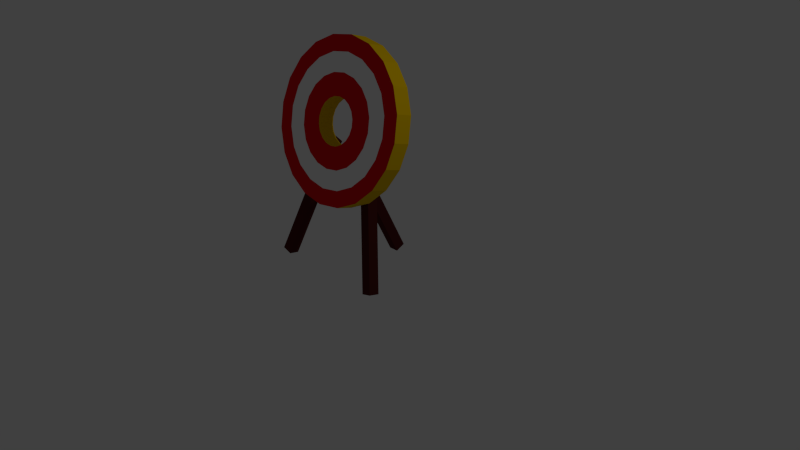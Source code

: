 # Source: bow_target.blend  (saved by Blender 2.72.0; exported with 4.5.12 LTS)
import bpy
from mathutils import Matrix  # noqa: F401  (used for matrix-valued properties, if any)

bpy.ops.wm.read_factory_settings(use_empty=True)
scene = bpy.context.scene
scene.name = 'Scene'

# ---- collections
col_collection_1 = bpy.data.collections.new('Collection 1'); scene.collection.children.link(col_collection_1)

# ---- materials (node trees are filled in below, after node groups)
mat_wood = bpy.data.materials.new('wood')
mat_wood.alpha_threshold = 0.0
mat_wood.use_transparent_shadow = False
mat_wood.diffuse_color = (0.07658, 0.01233, 0.011, 1.0)
mat_wood.roughness = 0.5
mat_ring_red = bpy.data.materials.new('ring_red')
mat_ring_red.alpha_threshold = 0.0
mat_ring_red.use_transparent_shadow = False
mat_ring_red.diffuse_color = (0.8, 0.007689, 0.01312, 1.0)
mat_ring_red.roughness = 0.5
mat_ring_white = bpy.data.materials.new('ring_white')
mat_ring_white.alpha_threshold = 0.0
mat_ring_white.use_transparent_shadow = False
mat_ring_white.diffuse_color = (1.0, 1.0, 1.0, 1.0)
mat_ring_white.roughness = 0.5
mat_back_target = bpy.data.materials.new('back_target')
mat_back_target.alpha_threshold = 0.0
mat_back_target.use_transparent_shadow = False
mat_back_target.diffuse_color = (0.8, 0.5077, 0.0, 1.0)
mat_back_target.roughness = 0.5

# ---- material node trees

# ---- world
world_world = bpy.data.worlds.new('World'); scene.world = world_world
world_world.color = (0.05088, 0.05088, 0.05088)
world_world.use_sun_shadow = False
world_world.sun_shadow_jitter_overblur = 0.0
world_world.cycles.sampling_method = 'MANUAL'
world_world.cycles.sample_map_resolution = 256

# ---- cameras
cam_camera = bpy.data.cameras.new('Camera')
cam_camera.clip_end = 100.0
cam_camera.lens = 35.0
cam_camera.sensor_width = 32.0
cam_camera.sensor_height = 18.0
cam_camera.ortho_scale = 7.314
cam_camera.dof.focus_distance = 0.0
cam_camera.dof.aperture_fstop = 128.0

# ---- lights
light_lamp = bpy.data.lights.new('Lamp', 'POINT')
light_lamp.transmission_factor = 0.0
light_lamp.cutoff_distance = 30.0
light_lamp.energy = 100.0
light_lamp.shadow_buffer_clip_start = 1.001
light_lamp.shadow_soft_size = 0.1
light_lamp.shadow_maximum_resolution = 0.006
light_lamp.use_absolute_resolution = True
light_lamp.cycles.use_multiple_importance_sampling = False

# ---- meshes
me_circle_001 = bpy.data.meshes.new('Circle.001')
me_circle_001.from_pydata([(6.224e-08, -0.08886, 2.64), (-0.2483, -0.1002, 2.603), (-0.4723, -0.1333, 2.494), (-0.6501, -0.1848, 2.323), (-0.7642, -0.2496, 2.109), (-0.8035, -0.3215, 1.871), (-0.7642, -0.3934, 1.634), (-0.6501, -0.4583, 1.419), (-0.4723, -0.5097, 1.249), (-0.2483, -0.5428, 1.14), (2.503e-07, -0.5542, 1.102), (0.2483, -0.5428, 1.14), (0.4723, -0.5097, 1.249), (0.6501, -0.4583, 1.419), (0.7642, -0.3934, 1.634), (0.8035, -0.3215, 1.871), (0.7642, -0.2496, 2.109), (0.6501, -0.1848, 2.323), (0.4723, -0.1333, 2.494), (0.2483, -0.1002, 2.603), (-0.309, -0.04615, 2.782), (0.0, -0.03198, 2.828), (-0.5878, -0.08728, 2.646), (-0.809, -0.1513, 2.434), (-0.9511, -0.232, 2.167), (-1.0, -0.3215, 1.871), (-0.9511, -0.411, 1.576), (-0.809, -0.4917, 1.309), (-0.5878, -0.5557, 1.097), (-0.309, -0.5969, 0.961), (3.258e-07, -0.611, 0.9142), (0.309, -0.5969, 0.961), (0.5878, -0.5557, 1.097), (0.809, -0.4917, 1.309), (0.9511, -0.411, 1.576), (1.0, -0.3215, 1.871), (0.9511, -0.232, 2.167), (0.809, -0.1513, 2.434), (0.5878, -0.08728, 2.646), (0.309, -0.04615, 2.782), (-0.1752, -0.1654, 2.387), (1.337e-07, -0.1574, 2.414), (-0.3332, -0.1887, 2.31), (-0.4586, -0.2251, 2.19), (-0.5391, -0.2708, 2.039), (-0.5668, -0.3215, 1.871), (-0.5391, -0.3722, 1.704), (-0.4586, -0.418, 1.552), (-0.3332, -0.4543, 1.432), (-0.1752, -0.4776, 1.355), (1.681e-07, -0.4856, 1.329), (0.1752, -0.4776, 1.355), (0.3332, -0.4543, 1.432), (0.4586, -0.418, 1.552), (0.5391, -0.3722, 1.704), (0.5668, -0.3215, 1.871), (0.5391, -0.2708, 2.039), (0.4586, -0.2251, 2.19), (0.3332, -0.1887, 2.31), (0.1752, -0.1654, 2.387), (-0.08968, -0.2416, 2.136), (2.109e-07, -0.2375, 2.149), (-0.1706, -0.2535, 2.096), (-0.2348, -0.2721, 2.035), (-0.276, -0.2955, 1.957), (-0.2902, -0.3215, 1.871), (-0.276, -0.3475, 1.785), (-0.2348, -0.3709, 1.708), (-0.1706, -0.3895, 1.647), (-0.08968, -0.4014, 1.607), (7.839e-08, -0.4055, 1.594), (0.08968, -0.4014, 1.607), (0.1706, -0.3895, 1.647), (0.2348, -0.3709, 1.708), (0.276, -0.3475, 1.785), (0.2902, -0.3215, 1.871), (0.276, -0.2955, 1.957), (0.2348, -0.2721, 2.035), (0.1706, -0.2535, 2.096), (0.08968, -0.2416, 2.136), (6.224e-08, -0.2973, 2.704), (-0.2483, -0.3087, 2.666), (-0.4723, -0.3418, 2.557), (-0.6501, -0.3932, 2.386), (-0.7642, -0.4581, 2.172), (-0.8035, -0.53, 1.934), (-0.7642, -0.6019, 1.697), (-0.6501, -0.6667, 1.482), (-0.4723, -0.7182, 1.312), (-0.2483, -0.7512, 1.203), (2.503e-07, -0.7626, 1.165), (0.2483, -0.7512, 1.203), (0.4723, -0.7182, 1.312), (0.6501, -0.6667, 1.482), (0.7642, -0.6019, 1.697), (0.8035, -0.53, 1.934), (0.7642, -0.4581, 2.172), (0.6501, -0.3932, 2.386), (0.4723, -0.3418, 2.557), (0.2483, -0.3087, 2.666), (-0.309, -0.2546, 2.845), (0.0, -0.2405, 2.892), (-0.5878, -0.2957, 2.709), (-0.809, -0.3598, 2.497), (-0.9511, -0.4405, 2.23), (-1.0, -0.53, 1.934), (-0.9511, -0.6194, 1.639), (-0.809, -0.7002, 1.372), (-0.5878, -0.7642, 1.16), (-0.309, -0.8053, 1.024), (3.258e-07, -0.8195, 0.9772), (0.309, -0.8053, 1.024), (0.5878, -0.7642, 1.16), (0.809, -0.7002, 1.372), (0.9511, -0.6194, 1.639), (1.0, -0.53, 1.934), (0.9511, -0.4405, 2.23), (0.809, -0.3598, 2.497), (0.5878, -0.2957, 2.709), (0.309, -0.2546, 2.845), (-0.1752, -0.3739, 2.45), (1.337e-07, -0.3659, 2.477), (-0.3332, -0.3972, 2.373), (-0.4586, -0.4335, 2.253), (-0.5391, -0.4793, 2.102), (-0.5668, -0.53, 1.934), (-0.5391, -0.5807, 1.767), (-0.4586, -0.6264, 1.615), (-0.3332, -0.6627, 1.495), (-0.1752, -0.6861, 1.418), (1.681e-07, -0.6941, 1.392), (0.1752, -0.6861, 1.418), (0.3332, -0.6627, 1.495), (0.4586, -0.6264, 1.615), (0.5391, -0.5807, 1.767), (0.5668, -0.53, 1.934), (0.5391, -0.4793, 2.102), (0.4586, -0.4335, 2.253), (0.3332, -0.3972, 2.373), (0.1752, -0.3739, 2.45), (-0.08968, -0.4501, 2.199), (2.109e-07, -0.446, 2.212), (-0.1706, -0.462, 2.159), (-0.2348, -0.4806, 2.098), (-0.276, -0.504, 2.02), (-0.2902, -0.53, 1.934), (-0.276, -0.5559, 1.849), (-0.2348, -0.5794, 1.771), (-0.1706, -0.598, 1.71), (-0.08968, -0.6099, 1.67), (7.839e-08, -0.614, 1.657), (0.08968, -0.6099, 1.67), (0.1706, -0.598, 1.71), (0.2348, -0.5794, 1.771), (0.276, -0.5559, 1.849), (0.2902, -0.53, 1.934), (0.276, -0.504, 2.02), (0.2348, -0.4806, 2.098), (0.1706, -0.462, 2.159), (0.08968, -0.4501, 2.199), (0.7045, -0.8046, 0.03839), (0.7133, -0.6748, 0.007216), (0.8421, -0.6748, 0.04331), (0.8334, -0.8046, 0.07449), (0.2653, -0.3986, 1.606), (0.274, -0.2688, 1.575), (0.4029, -0.2688, 1.611), (0.3941, -0.3986, 1.642), (-0.8276, -0.8046, 0.08565), (-0.8375, -0.6748, 0.05483), (-0.7101, -0.6748, 0.01386), (-0.7002, -0.8046, 0.04468), (-0.3291, -0.3986, 1.635), (-0.339, -0.2688, 1.605), (-0.2117, -0.2688, 1.564), (-0.2018, -0.3986, 1.595), (-0.0134, 0.3002, -0.02035), (-0.01241, 0.4214, 0.03625), (0.1213, 0.4189, 0.03943), (0.1203, 0.2976, -0.01717), (-0.06314, -0.409, 1.499), (-0.06215, -0.2877, 1.556), (0.07159, -0.2903, 1.559), (0.0706, -0.4115, 1.503)], [], [(81, 80, 101, 100), (1, 20, 21, 0), (2, 22, 20, 1), (3, 23, 22, 2), (4, 24, 23, 3), (5, 25, 24, 4), (6, 26, 25, 5), (7, 27, 26, 6), (8, 28, 27, 7), (9, 29, 28, 8), (10, 30, 29, 9), (11, 31, 30, 10), (12, 32, 31, 11), (13, 33, 32, 12), (14, 34, 33, 13), (15, 35, 34, 14), (16, 36, 35, 15), (17, 37, 36, 16), (18, 38, 37, 17), (19, 39, 38, 18), (0, 21, 39, 19), (40, 1, 0, 41), (42, 2, 1, 40), (43, 3, 2, 42), (44, 4, 3, 43), (45, 5, 4, 44), (46, 6, 5, 45), (47, 7, 6, 46), (48, 8, 7, 47), (49, 9, 8, 48), (50, 10, 9, 49), (51, 11, 10, 50), (52, 12, 11, 51), (53, 13, 12, 52), (54, 14, 13, 53), (55, 15, 14, 54), (56, 16, 15, 55), (57, 17, 16, 56), (58, 18, 17, 57), (59, 19, 18, 58), (41, 0, 19, 59), (60, 40, 41, 61), (62, 42, 40, 60), (63, 43, 42, 62), (64, 44, 43, 63), (65, 45, 44, 64), (66, 46, 45, 65), (67, 47, 46, 66), (68, 48, 47, 67), (69, 49, 48, 68), (70, 50, 49, 69), (71, 51, 50, 70), (72, 52, 51, 71), (73, 53, 52, 72), (74, 54, 53, 73), (75, 55, 54, 74), (76, 56, 55, 75), (77, 57, 56, 76), (78, 58, 57, 77), (79, 59, 58, 78), (61, 41, 59, 79), (82, 81, 100, 102), (83, 82, 102, 103), (84, 83, 103, 104), (85, 84, 104, 105), (86, 85, 105, 106), (87, 86, 106, 107), (88, 87, 107, 108), (89, 88, 108, 109), (90, 89, 109, 110), (91, 90, 110, 111), (92, 91, 111, 112), (93, 92, 112, 113), (94, 93, 113, 114), (95, 94, 114, 115), (96, 95, 115, 116), (97, 96, 116, 117), (98, 97, 117, 118), (99, 98, 118, 119), (80, 99, 119, 101), (120, 121, 80, 81), (122, 120, 81, 82), (123, 122, 82, 83), (124, 123, 83, 84), (125, 124, 84, 85), (126, 125, 85, 86), (127, 126, 86, 87), (128, 127, 87, 88), (129, 128, 88, 89), (130, 129, 89, 90), (131, 130, 90, 91), (132, 131, 91, 92), (133, 132, 92, 93), (134, 133, 93, 94), (135, 134, 94, 95), (136, 135, 95, 96), (137, 136, 96, 97), (138, 137, 97, 98), (139, 138, 98, 99), (121, 139, 99, 80), (140, 141, 121, 120), (142, 140, 120, 122), (143, 142, 122, 123), (144, 143, 123, 124), (145, 144, 124, 125), (146, 145, 125, 126), (147, 146, 126, 127), (148, 147, 127, 128), (149, 148, 128, 129), (150, 149, 129, 130), (151, 150, 130, 131), (152, 151, 131, 132), (153, 152, 132, 133), (154, 153, 133, 134), (155, 154, 134, 135), (156, 155, 135, 136), (157, 156, 136, 137), (158, 157, 137, 138), (159, 158, 138, 139), (141, 159, 139, 121), (23, 24, 104, 103), (69, 68, 148, 149), (76, 75, 155, 156), (30, 31, 111, 110), (66, 65, 145, 146), (21, 20, 100, 101), (37, 38, 118, 117), (27, 28, 108, 107), (73, 72, 152, 153), (61, 79, 159, 141), (34, 35, 115, 114), (63, 62, 142, 143), (70, 69, 149, 150), (24, 25, 105, 104), (77, 76, 156, 157), (31, 32, 112, 111), (20, 22, 102, 100), (38, 39, 119, 118), (67, 66, 146, 147), (28, 29, 109, 108), (74, 73, 153, 154), (35, 36, 116, 115), (64, 63, 143, 144), (25, 26, 106, 105), (71, 70, 150, 151), (78, 77, 157, 158), (32, 33, 113, 112), (60, 61, 141, 140), (39, 21, 101, 119), (68, 67, 147, 148), (22, 23, 103, 102), (75, 74, 154, 155), (29, 30, 110, 109), (36, 37, 117, 116), (65, 64, 144, 145), (72, 71, 151, 152), (26, 27, 107, 106), (79, 78, 158, 159), (33, 34, 114, 113), (62, 60, 140, 142), (164, 165, 161, 160), (165, 166, 162, 161), (166, 167, 163, 162), (167, 164, 160, 163), (160, 161, 162, 163), (167, 166, 165, 164), (172, 173, 169, 168), (173, 174, 170, 169), (174, 175, 171, 170), (175, 172, 168, 171), (168, 169, 170, 171), (175, 174, 173, 172), (180, 181, 177, 176), (181, 182, 178, 177), (182, 183, 179, 178), (183, 180, 176, 179), (176, 177, 178, 179), (183, 182, 181, 180)])
me_circle_001.polygons.foreach_set('material_index', [1, 3, 3, 3, 3, 3, 3, 3, 3, 3, 3, 3, 3, 3, 3, 3, 3, 3, 3, 3, 3, 3, 3, 3, 3, 3, 3, 3, 3, 3, 3, 3, 3, 3, 3, 3, 3, 3, 3, 3, 3, 3, 3, 3, 3, 3, 3, 3, 3, 3, 3, 3, 3, 3, 3, 3, 3, 3, 3, 3, 3, 1, 1, 1, 1, 1, 1, 1, 1, 1, 1, 1, 1, 1, 1, 1, 1, 1, 1, 1, 2, 2, 2, 2, 2, 2, 2, 2, 2, 2, 2, 2, 2, 2, 2, 2, 2, 2, 2, 2, 1, 1, 1, 1, 1, 1, 1, 1, 1, 1, 1, 1, 1, 1, 1, 1, 1, 1, 1, 1, 3, 3, 3, 3, 3, 3, 3, 3, 3, 3, 3, 3, 3, 3, 3, 3, 3, 3, 3, 3, 3, 3, 3, 3, 3, 3, 3, 3, 3, 3, 3, 3, 3, 3, 3, 3, 3, 3, 3, 3, 0, 0, 0, 0, 0, 0, 0, 0, 0, 0, 0, 0, 0, 0, 0, 0, 0, 0])
me_circle_001.materials.append(mat_wood)
me_circle_001.materials.append(mat_ring_red)
me_circle_001.materials.append(mat_ring_white)
me_circle_001.materials.append(mat_back_target)
me_circle_001.use_remesh_preserve_volume = False
me_circle_001.use_remesh_preserve_attributes = False
me_circle_001.use_mirror_vertex_groups = False
me_circle_001.update()

# ---- objects
ob_bow_target = bpy.data.objects.new('bow_target', me_circle_001)
ob_lamp = bpy.data.objects.new('Lamp', light_lamp)
ob_camera = bpy.data.objects.new('Camera', cam_camera)

# ---- transforms, parenting, visibility, modifiers, constraints
ob_bow_target.location = (0.0, 0.0, 0.0)
ob_bow_target.lineart.crease_threshold = 0.0
ob_lamp.location = (4.076, 1.005, 5.904)
ob_lamp.rotation_euler = (0.6503, 0.05522, 1.866)
ob_lamp.lock_rotations_4d = False
ob_lamp.empty_display_type = 'ARROWS'
ob_lamp.color = (0.0, 0.0, 0.0, 0.0)
ob_lamp.lineart.crease_threshold = 0.0
ob_camera.location = (7.481, -6.508, 5.344)
ob_camera.rotation_euler = (1.109, 0.01082, 0.8149)
ob_camera.lock_rotations_4d = False
ob_camera.empty_display_type = 'ARROWS'
ob_camera.color = (0.0, 0.0, 0.0, 0.0)
ob_camera.display_type = 'WIRE'
ob_camera.lineart.crease_threshold = 0.0

# ---- collection membership
col_collection_1.objects.link(ob_bow_target)
col_collection_1.objects.link(ob_lamp)
col_collection_1.objects.link(ob_camera)

# ---- scene / render settings (as saved in the file)
scene.camera = ob_camera
scene.frame_start = 1; scene.frame_end = 250; scene.frame_set(1)
scene.render.engine = 'BLENDER_EEVEE_NEXT'
scene.render.resolution_percentage = 50
scene.render.dither_intensity = 0.0
scene.cycles.use_denoising = False
scene.cycles.samples = 10
scene.cycles.sampling_pattern = 'TABULATED_SOBOL'
scene.cycles.light_sampling_threshold = 0.0
scene.cycles.use_adaptive_sampling = False
scene.cycles.use_light_tree = False
scene.cycles.blur_glossy = 0.0
scene.cycles.pixel_filter_type = 'GAUSSIAN'
scene.cycles.sample_clamp_indirect = 0.0
scene.view_settings.view_transform = 'Standard'
bpy.context.view_layer.update()
